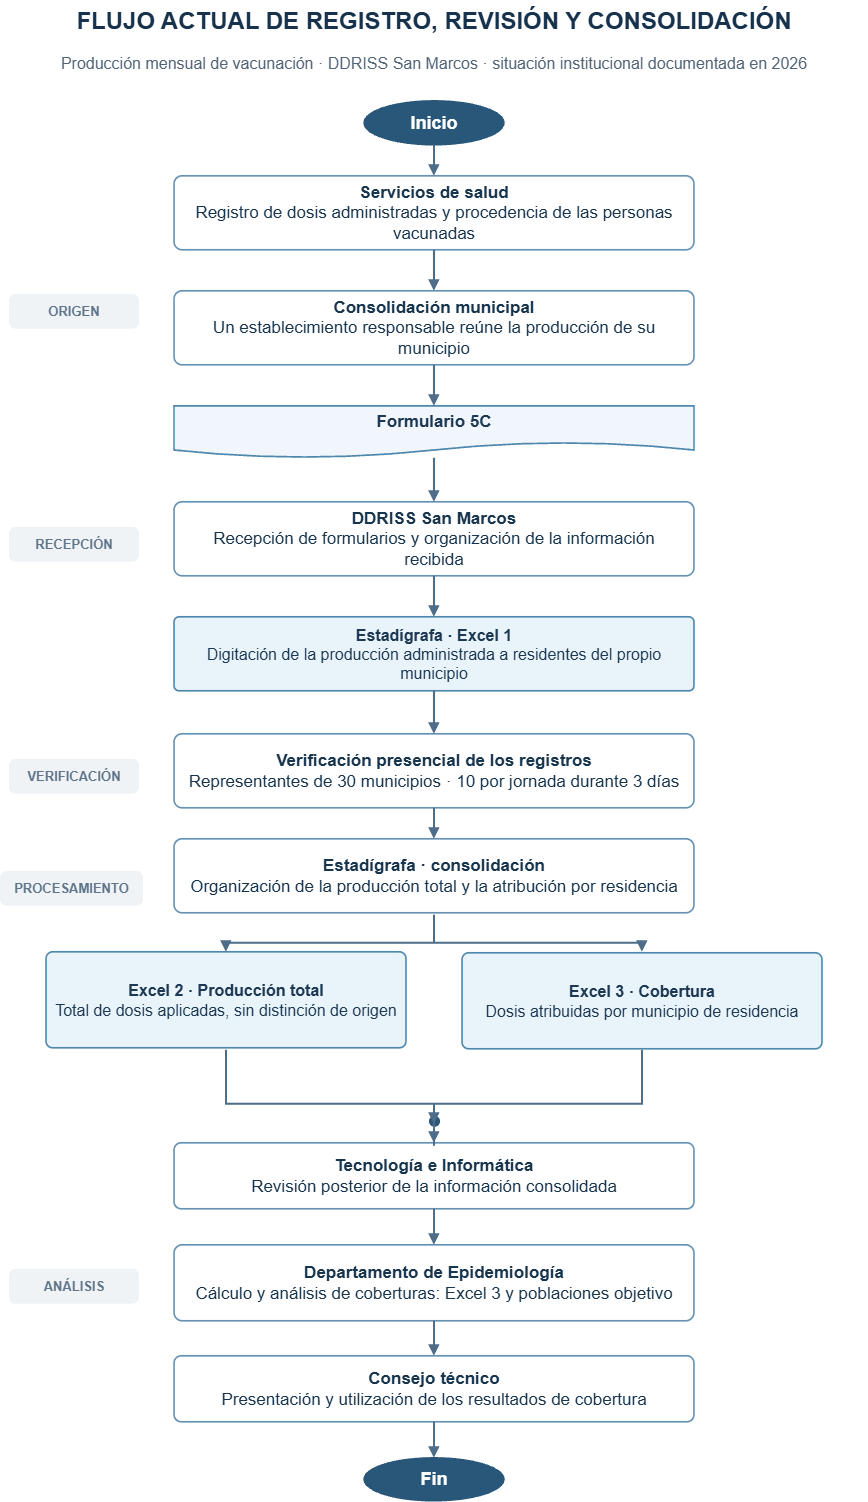

The diagram above was exported from draw.io. Its source (the exported page's mxGraphModel, read from the mxfile embedded in the PNG):
<mxGraphModel dx="2463" dy="1435" grid="1" gridSize="10" guides="1" tooltips="1" connect="1" arrows="1" fold="1" page="1" pageScale="1" pageWidth="1010" pageHeight="1712" math="0" shadow="0">
  <root>
    <mxCell id="0" />
    <mxCell id="1" parent="0" />
    <mxCell id="titulo" parent="1" style="text;html=1;whiteSpace=wrap;align=center;verticalAlign=middle;fontFamily=Arial;fontSize=24;fontStyle=1;fontColor=#17324D;strokeColor=none;fillColor=none;" value="FLUJO ACTUAL DE REGISTRO, REVISIÓN Y CONSOLIDACIÓN" vertex="1">
      <mxGeometry height="43" width="866" x="72" y="32" as="geometry" />
    </mxCell>
    <mxCell id="subtitulo" parent="1" style="text;html=1;whiteSpace=wrap;align=center;verticalAlign=middle;fontFamily=Arial;fontSize=16;fontColor=#526477;strokeColor=none;fillColor=none;" value="Producción mensual de vacunación · DDRISS San Marcos · situación institucional documentada en 2026" vertex="1">
      <mxGeometry height="31" width="866" x="72" y="80" as="geometry" />
    </mxCell>
    <mxCell id="inicio" parent="1" style="ellipse;whiteSpace=wrap;html=1;align=center;verticalAlign=middle;fontFamily=Arial;fontSize=18;fontStyle=1;fontColor=#FFFFFF;fillColor=#285779;strokeColor=#285779;strokeWidth=1.5;" value="Inicio" vertex="1">
      <mxGeometry height="44" width="140" x="435" y="133" as="geometry" />
    </mxCell>
    <mxCell id="registro" parent="1" style="rounded=1;arcSize=11;whiteSpace=wrap;html=1;align=center;verticalAlign=middle;spacing=10;fontFamily=Arial;fontSize=17;fontColor=#18354E;fillColor=#FFFFFF;strokeColor=#6692B3;strokeWidth=1.7;" value="&lt;b&gt;Servicios de salud&lt;/b&gt;&lt;br&gt;Registro de dosis administradas y procedencia de las personas vacunadas" vertex="1">
      <mxGeometry height="74" width="520" x="245" y="208" as="geometry" />
    </mxCell>
    <mxCell id="municipal" parent="1" style="rounded=1;arcSize=11;whiteSpace=wrap;html=1;align=center;verticalAlign=middle;spacing=10;fontFamily=Arial;fontSize=17;fontColor=#18354E;fillColor=#FFFFFF;strokeColor=#6692B3;strokeWidth=1.7;" value="&lt;b&gt;Consolidación municipal&lt;/b&gt;&lt;br&gt;Un establecimiento responsable reúne la producción de su municipio" vertex="1">
      <mxGeometry height="74" width="520" x="245" y="323" as="geometry" />
    </mxCell>
    <mxCell id="form5c" parent="1" style="shape=document;whiteSpace=wrap;html=1;align=center;verticalAlign=middle;spacing=10;fontFamily=Arial;fontSize=17;fontColor=#1C3852;fillColor=#F0F6FB;strokeColor=#4E88AD;strokeWidth=1.7;" value="&lt;b&gt;Formulario 5C&lt;/b&gt;&lt;div&gt;&lt;br/&gt;&lt;/div&gt;" vertex="1">
      <mxGeometry height="52" width="520" x="245" y="438" as="geometry" />
    </mxCell>
    <mxCell id="recepcion" parent="1" style="rounded=1;arcSize=11;whiteSpace=wrap;html=1;align=center;verticalAlign=middle;spacing=10;fontFamily=Arial;fontSize=17;fontColor=#18354E;fillColor=#FFFFFF;strokeColor=#6692B3;strokeWidth=1.7;" value="&lt;b&gt;DDRISS San Marcos&lt;/b&gt;&lt;br&gt;Recepción de formularios y organización de la información recibida" vertex="1">
      <mxGeometry height="74" width="520" x="245" y="534" as="geometry" />
    </mxCell>
    <mxCell id="excel1" parent="1" style="rounded=1;arcSize=7;whiteSpace=wrap;html=1;align=center;verticalAlign=middle;spacing=10;fontFamily=Arial;fontSize=16;fontColor=#1C3852;fillColor=#E9F3FA;strokeColor=#4E88AD;strokeWidth=1.7;" value="&lt;b&gt;Estadígrafa · Excel 1&lt;/b&gt;&lt;br&gt;Digitación de la producción administrada a residentes del propio municipio" vertex="1">
      <mxGeometry height="74" width="520" x="245" y="649" as="geometry" />
    </mxCell>
    <mxCell id="verificacion" parent="1" style="rounded=1;arcSize=11;whiteSpace=wrap;html=1;align=center;verticalAlign=middle;spacing=10;fontFamily=Arial;fontSize=17;fontColor=#18354E;fillColor=#FFFFFF;strokeColor=#6692B3;strokeWidth=1.7;" value="&lt;b&gt;Verificación presencial de los registros&lt;/b&gt;&lt;br&gt;Representantes de 30 municipios · 10 por jornada durante 3 días" vertex="1">
      <mxGeometry height="74" width="520" x="245" y="766" as="geometry" />
    </mxCell>
    <mxCell id="procesamiento" parent="1" style="rounded=1;arcSize=11;whiteSpace=wrap;html=1;align=center;verticalAlign=middle;spacing=10;fontFamily=Arial;fontSize=17;fontColor=#18354E;fillColor=#FFFFFF;strokeColor=#6692B3;strokeWidth=1.7;" value="&lt;b&gt;Estadígrafa · consolidación&lt;/b&gt;&lt;br&gt;Organización de la producción total y la atribución por residencia" vertex="1">
      <mxGeometry height="74" width="520" x="245" y="871" as="geometry" />
    </mxCell>
    <mxCell id="excel2" parent="1" style="rounded=1;arcSize=7;whiteSpace=wrap;html=1;align=center;verticalAlign=middle;spacing=10;fontFamily=Arial;fontSize=16;fontColor=#1C3852;fillColor=#E9F3FA;strokeColor=#4E88AD;strokeWidth=1.7;" value="&lt;b&gt;Excel 2 · Producción total&lt;/b&gt;&lt;br&gt;Total de dosis aplicadas, sin distinción de origen" vertex="1">
      <mxGeometry height="96" width="360" x="117" y="984" as="geometry" />
    </mxCell>
    <mxCell id="excel3" parent="1" style="rounded=1;arcSize=7;whiteSpace=wrap;html=1;align=center;verticalAlign=middle;spacing=10;fontFamily=Arial;fontSize=16;fontColor=#1C3852;fillColor=#E9F3FA;strokeColor=#4E88AD;strokeWidth=1.7;" value="&lt;b&gt;Excel 3 · Cobertura&lt;/b&gt;&lt;br&gt;Dosis atribuidas por municipio de residencia" vertex="1">
      <mxGeometry height="96" width="360" x="533" y="985" as="geometry" />
    </mxCell>
    <mxCell id="union" parent="1" style="ellipse;whiteSpace=wrap;html=1;fillColor=#285779;strokeColor=#285779;strokeWidth=1;" value="" vertex="1">
      <mxGeometry height="10" width="10" x="500" y="1148" as="geometry" />
    </mxCell>
    <mxCell id="ti" parent="1" style="rounded=1;arcSize=11;whiteSpace=wrap;html=1;align=center;verticalAlign=middle;spacing=10;fontFamily=Arial;fontSize=17;fontColor=#18354E;fillColor=#FFFFFF;strokeColor=#6692B3;strokeWidth=1.7;" value="&lt;b&gt;Tecnología e Informática&lt;/b&gt;&lt;br&gt;Revisión posterior de la información consolidada" vertex="1">
      <mxGeometry height="66" width="520" x="245" y="1175" as="geometry" />
    </mxCell>
    <mxCell id="epidemiologia" parent="1" style="rounded=1;arcSize=11;whiteSpace=wrap;html=1;align=center;verticalAlign=middle;spacing=10;fontFamily=Arial;fontSize=17;fontColor=#18354E;fillColor=#FFFFFF;strokeColor=#6692B3;strokeWidth=1.7;" value="&lt;b&gt;Departamento de Epidemiología&lt;/b&gt;&lt;br&gt;Cálculo y análisis de coberturas: Excel 3 y poblaciones objetivo" vertex="1">
      <mxGeometry height="76" width="520" x="245" y="1277" as="geometry" />
    </mxCell>
    <mxCell id="consejo" parent="1" style="rounded=1;arcSize=11;whiteSpace=wrap;html=1;align=center;verticalAlign=middle;spacing=10;fontFamily=Arial;fontSize=17;fontColor=#18354E;fillColor=#FFFFFF;strokeColor=#6692B3;strokeWidth=1.7;" value="&lt;b&gt;Consejo técnico&lt;/b&gt;&lt;br&gt;Presentación y utilización de los resultados de cobertura" vertex="1">
      <mxGeometry height="66" width="520" x="245" y="1388" as="geometry" />
    </mxCell>
    <mxCell id="fin" parent="1" style="ellipse;whiteSpace=wrap;html=1;align=center;verticalAlign=middle;fontFamily=Arial;fontSize=18;fontStyle=1;fontColor=#FFFFFF;fillColor=#285779;strokeColor=#285779;strokeWidth=1.5;" value="Fin" vertex="1">
      <mxGeometry height="43" width="140" x="435" y="1490" as="geometry" />
    </mxCell>
    <mxCell id="paso_1" parent="1" style="rounded=1;arcSize=20;whiteSpace=wrap;html=1;align=center;verticalAlign=middle;fontFamily=Arial;fontSize=13;fontStyle=1;fontColor=#60758A;fillColor=#EFF3F6;strokeColor=none;" value="ORIGEN" vertex="1">
      <mxGeometry height="35" width="130" x="80" y="326" as="geometry" />
    </mxCell>
    <mxCell id="paso_2" parent="1" style="rounded=1;arcSize=20;whiteSpace=wrap;html=1;align=center;verticalAlign=middle;fontFamily=Arial;fontSize=13;fontStyle=1;fontColor=#60758A;fillColor=#EFF3F6;strokeColor=none;" value="RECEPCIÓN" vertex="1">
      <mxGeometry height="35" width="130" x="80" y="559" as="geometry" />
    </mxCell>
    <mxCell id="paso_3" parent="1" style="rounded=1;arcSize=20;whiteSpace=wrap;html=1;align=center;verticalAlign=middle;fontFamily=Arial;fontSize=13;fontStyle=1;fontColor=#60758A;fillColor=#EFF3F6;strokeColor=none;" value="VERIFICACIÓN" vertex="1">
      <mxGeometry height="35" width="130" x="80" y="791" as="geometry" />
    </mxCell>
    <mxCell id="paso_4" parent="1" style="rounded=1;arcSize=20;whiteSpace=wrap;html=1;align=center;verticalAlign=middle;fontFamily=Arial;fontSize=13;fontStyle=1;fontColor=#60758A;fillColor=#EFF3F6;strokeColor=none;" value="PROCESAMIENTO" vertex="1">
      <mxGeometry height="35" width="143" x="71" y="903" as="geometry" />
    </mxCell>
    <mxCell id="paso_5" parent="1" style="rounded=1;arcSize=20;whiteSpace=wrap;html=1;align=center;verticalAlign=middle;fontFamily=Arial;fontSize=13;fontStyle=1;fontColor=#60758A;fillColor=#EFF3F6;strokeColor=none;" value="ANÁLISIS" vertex="1">
      <mxGeometry height="35" width="130" x="80" y="1301" as="geometry" />
    </mxCell>
    <mxCell id="e_seq_0" edge="1" parent="1" source="inicio" style="edgeStyle=orthogonalEdgeStyle;orthogonalLoop=1;jettySize=auto;rounded=0;html=1;endArrow=block;endFill=1;strokeColor=#4D6D89;strokeWidth=2.1;" target="registro">
      <mxGeometry relative="1" as="geometry" />
    </mxCell>
    <mxCell id="e_seq_1" edge="1" parent="1" source="registro" style="edgeStyle=orthogonalEdgeStyle;orthogonalLoop=1;jettySize=auto;rounded=0;html=1;endArrow=block;endFill=1;strokeColor=#4D6D89;strokeWidth=2.1;" target="municipal">
      <mxGeometry relative="1" as="geometry" />
    </mxCell>
    <mxCell id="e_seq_2" edge="1" parent="1" source="municipal" style="edgeStyle=orthogonalEdgeStyle;orthogonalLoop=1;jettySize=auto;rounded=0;html=1;endArrow=block;endFill=1;strokeColor=#4D6D89;strokeWidth=2.1;" target="form5c">
      <mxGeometry relative="1" as="geometry" />
    </mxCell>
    <mxCell id="e_seq_3" edge="1" parent="1" source="form5c" style="edgeStyle=orthogonalEdgeStyle;orthogonalLoop=1;jettySize=auto;rounded=0;html=1;endArrow=block;endFill=1;strokeColor=#4D6D89;strokeWidth=2.1;" target="recepcion">
      <mxGeometry relative="1" as="geometry" />
    </mxCell>
    <mxCell id="e_seq_4" edge="1" parent="1" source="recepcion" style="edgeStyle=orthogonalEdgeStyle;orthogonalLoop=1;jettySize=auto;rounded=0;html=1;endArrow=block;endFill=1;strokeColor=#4D6D89;strokeWidth=2.1;" target="excel1">
      <mxGeometry relative="1" as="geometry" />
    </mxCell>
    <mxCell id="e_seq_5" edge="1" parent="1" source="excel1" style="edgeStyle=orthogonalEdgeStyle;orthogonalLoop=1;jettySize=auto;rounded=0;html=1;endArrow=block;endFill=1;strokeColor=#4D6D89;strokeWidth=2.1;" target="verificacion">
      <mxGeometry relative="1" as="geometry" />
    </mxCell>
    <mxCell id="e_seq_6" edge="1" parent="1" source="verificacion" style="edgeStyle=orthogonalEdgeStyle;orthogonalLoop=1;jettySize=auto;rounded=0;html=1;endArrow=block;endFill=1;strokeColor=#4D6D89;strokeWidth=2.1;" target="procesamiento">
      <mxGeometry relative="1" as="geometry" />
    </mxCell>
    <mxCell id="e_split_left" edge="1" parent="1" style="edgeStyle=orthogonalEdgeStyle;orthogonalLoop=1;jettySize=auto;rounded=0;html=1;endArrow=block;endFill=1;strokeColor=#4D6D89;strokeWidth=2.1;">
      <mxGeometry relative="1" as="geometry">
        <Array as="points">
          <mxPoint x="505" y="975" />
          <mxPoint x="297" y="975" />
        </Array>
        <mxPoint x="505.0000000000002" y="947" as="sourcePoint" />
        <mxPoint x="297" y="984" as="targetPoint" />
      </mxGeometry>
    </mxCell>
    <mxCell id="e_split_right" edge="1" parent="1" style="edgeStyle=orthogonalEdgeStyle;orthogonalLoop=1;jettySize=auto;rounded=0;html=1;endArrow=block;endFill=1;strokeColor=#4D6D89;strokeWidth=2.1;">
      <mxGeometry relative="1" as="geometry">
        <Array as="points">
          <mxPoint x="505" y="975" />
          <mxPoint x="713" y="975" />
        </Array>
        <mxPoint x="505.0000000000002" y="947" as="sourcePoint" />
        <mxPoint x="713" y="984" as="targetPoint" />
      </mxGeometry>
    </mxCell>
    <mxCell id="e_merge_left" edge="1" parent="1" style="edgeStyle=orthogonalEdgeStyle;orthogonalLoop=1;jettySize=auto;rounded=0;html=1;endArrow=block;endFill=1;strokeColor=#4D6D89;strokeWidth=2.1;">
      <mxGeometry relative="1" as="geometry">
        <Array as="points">
          <mxPoint x="297" y="1136" />
          <mxPoint x="505" y="1136" />
        </Array>
        <mxPoint x="297" y="1082" as="sourcePoint" />
        <mxPoint x="505.0000000000002" y="1156" as="targetPoint" />
      </mxGeometry>
    </mxCell>
    <mxCell id="e_merge_right" edge="1" parent="1" style="edgeStyle=orthogonalEdgeStyle;orthogonalLoop=1;jettySize=auto;rounded=0;html=1;endArrow=block;endFill=1;strokeColor=#4D6D89;strokeWidth=2.1;">
      <mxGeometry relative="1" as="geometry">
        <Array as="points">
          <mxPoint x="713" y="1136" />
          <mxPoint x="505" y="1136" />
        </Array>
        <mxPoint x="713" y="1082" as="sourcePoint" />
        <mxPoint x="505.0000000000002" y="1156" as="targetPoint" />
      </mxGeometry>
    </mxCell>
    <mxCell id="e_after_merge" edge="1" parent="1" source="union" style="edgeStyle=orthogonalEdgeStyle;orthogonalLoop=1;jettySize=auto;rounded=0;html=1;endArrow=block;endFill=1;strokeColor=#4D6D89;strokeWidth=2.1;" target="ti">
      <mxGeometry relative="1" as="geometry" />
    </mxCell>
    <mxCell id="e_to_epi" edge="1" parent="1" source="ti" style="edgeStyle=orthogonalEdgeStyle;orthogonalLoop=1;jettySize=auto;rounded=0;html=1;endArrow=block;endFill=1;strokeColor=#4D6D89;strokeWidth=2.1;" target="epidemiologia">
      <mxGeometry relative="1" as="geometry" />
    </mxCell>
    <mxCell id="e_to_consejo" edge="1" parent="1" source="epidemiologia" style="edgeStyle=orthogonalEdgeStyle;orthogonalLoop=1;jettySize=auto;rounded=0;html=1;endArrow=block;endFill=1;strokeColor=#4D6D89;strokeWidth=2.1;" target="consejo">
      <mxGeometry relative="1" as="geometry" />
    </mxCell>
    <mxCell id="e_end" edge="1" parent="1" source="consejo" style="edgeStyle=orthogonalEdgeStyle;orthogonalLoop=1;jettySize=auto;rounded=0;html=1;endArrow=block;endFill=1;strokeColor=#4D6D89;strokeWidth=2.1;" target="fin">
      <mxGeometry relative="1" as="geometry" />
    </mxCell>
  </root>
</mxGraphModel>